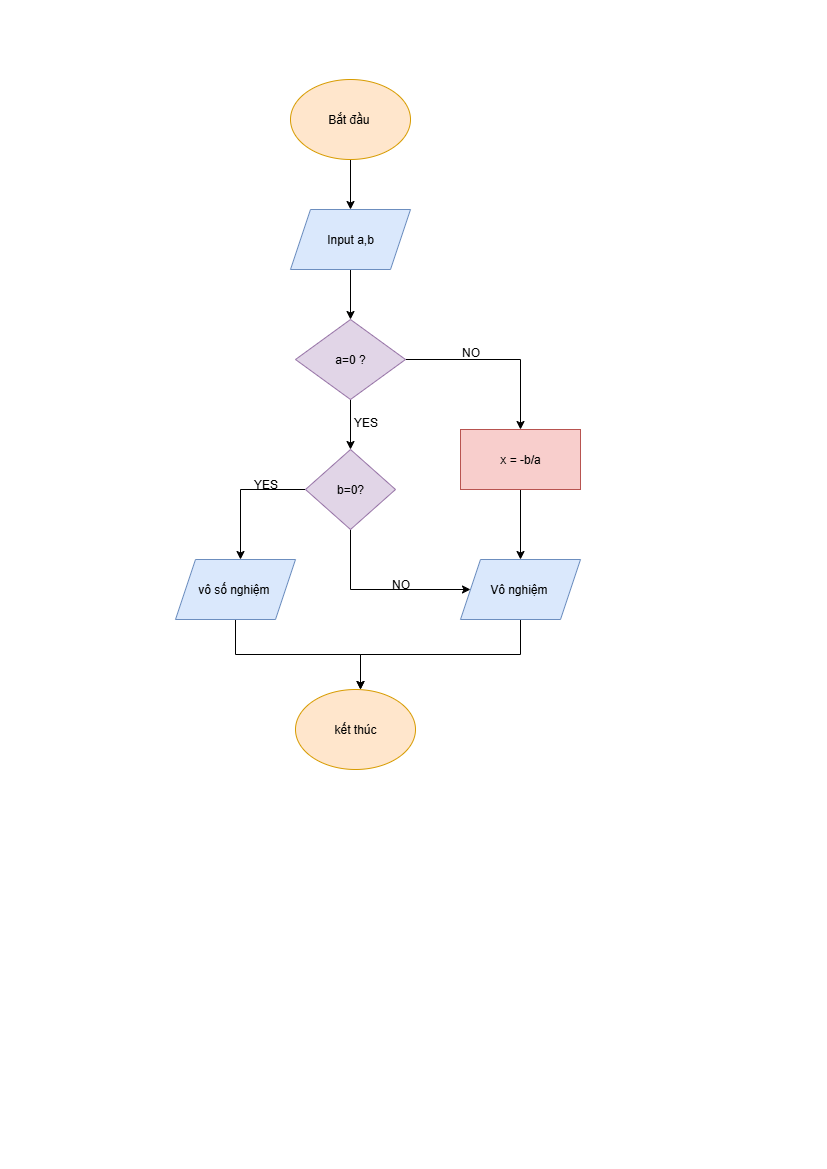

The diagram above was exported from draw.io. Its source (the exported page's mxGraphModel, read from the mxfile embedded in the PNG):
<mxGraphModel dx="1489" dy="940" grid="1" gridSize="10" guides="1" tooltips="1" connect="1" arrows="1" fold="1" page="1" pageScale="1" pageWidth="827" pageHeight="1169" math="0" shadow="0">
  <root>
    <mxCell id="0" />
    <mxCell id="1" parent="0" />
    <mxCell id="XtMbTdaFe1JnvhbPWXua-3" style="edgeStyle=orthogonalEdgeStyle;rounded=0;orthogonalLoop=1;jettySize=auto;html=1;exitX=0.5;exitY=1;exitDx=0;exitDy=0;entryX=0.5;entryY=0;entryDx=0;entryDy=0;" parent="1" source="XtMbTdaFe1JnvhbPWXua-1" target="XtMbTdaFe1JnvhbPWXua-2" edge="1">
      <mxGeometry relative="1" as="geometry" />
    </mxCell>
    <mxCell id="XtMbTdaFe1JnvhbPWXua-1" value="Bắt đầu&amp;nbsp;" style="ellipse;whiteSpace=wrap;html=1;fillColor=#ffe6cc;strokeColor=#d79b00;" parent="1" vertex="1">
      <mxGeometry x="290" y="80" width="120" height="80" as="geometry" />
    </mxCell>
    <mxCell id="XtMbTdaFe1JnvhbPWXua-5" style="edgeStyle=orthogonalEdgeStyle;rounded=0;orthogonalLoop=1;jettySize=auto;html=1;exitX=0.5;exitY=1;exitDx=0;exitDy=0;entryX=0.5;entryY=0;entryDx=0;entryDy=0;" parent="1" source="XtMbTdaFe1JnvhbPWXua-2" target="XtMbTdaFe1JnvhbPWXua-4" edge="1">
      <mxGeometry relative="1" as="geometry" />
    </mxCell>
    <mxCell id="XtMbTdaFe1JnvhbPWXua-2" value="Input a,b" style="shape=parallelogram;perimeter=parallelogramPerimeter;whiteSpace=wrap;html=1;fixedSize=1;fillColor=#dae8fc;strokeColor=#6c8ebf;" parent="1" vertex="1">
      <mxGeometry x="290" y="210" width="120" height="60" as="geometry" />
    </mxCell>
    <mxCell id="XtMbTdaFe1JnvhbPWXua-6" style="edgeStyle=orthogonalEdgeStyle;rounded=0;orthogonalLoop=1;jettySize=auto;html=1;exitX=0.5;exitY=1;exitDx=0;exitDy=0;" parent="1" source="XtMbTdaFe1JnvhbPWXua-4" edge="1">
      <mxGeometry relative="1" as="geometry">
        <mxPoint x="350" y="450" as="targetPoint" />
      </mxGeometry>
    </mxCell>
    <mxCell id="XtMbTdaFe1JnvhbPWXua-8" style="edgeStyle=orthogonalEdgeStyle;rounded=0;orthogonalLoop=1;jettySize=auto;html=1;exitX=1;exitY=0.5;exitDx=0;exitDy=0;" parent="1" source="XtMbTdaFe1JnvhbPWXua-4" edge="1">
      <mxGeometry relative="1" as="geometry">
        <mxPoint x="520" y="430" as="targetPoint" />
      </mxGeometry>
    </mxCell>
    <mxCell id="XtMbTdaFe1JnvhbPWXua-4" value="a=0 ?" style="rhombus;whiteSpace=wrap;html=1;fillColor=#e1d5e7;strokeColor=#9673a6;" parent="1" vertex="1">
      <mxGeometry x="295" y="320" width="110" height="80" as="geometry" />
    </mxCell>
    <mxCell id="XtMbTdaFe1JnvhbPWXua-14" style="edgeStyle=orthogonalEdgeStyle;rounded=0;orthogonalLoop=1;jettySize=auto;html=1;exitX=0;exitY=0.5;exitDx=0;exitDy=0;" parent="1" source="XtMbTdaFe1JnvhbPWXua-7" edge="1">
      <mxGeometry relative="1" as="geometry">
        <mxPoint x="240" y="560" as="targetPoint" />
      </mxGeometry>
    </mxCell>
    <mxCell id="XtMbTdaFe1JnvhbPWXua-20" style="edgeStyle=orthogonalEdgeStyle;rounded=0;orthogonalLoop=1;jettySize=auto;html=1;exitX=0.5;exitY=1;exitDx=0;exitDy=0;entryX=0;entryY=0.5;entryDx=0;entryDy=0;" parent="1" source="XtMbTdaFe1JnvhbPWXua-7" target="XtMbTdaFe1JnvhbPWXua-13" edge="1">
      <mxGeometry relative="1" as="geometry">
        <Array as="points">
          <mxPoint x="350" y="590" />
        </Array>
      </mxGeometry>
    </mxCell>
    <mxCell id="XtMbTdaFe1JnvhbPWXua-7" value="b=0?" style="rhombus;whiteSpace=wrap;html=1;fillColor=#e1d5e7;strokeColor=#9673a6;" parent="1" vertex="1">
      <mxGeometry x="305" y="450" width="90" height="80" as="geometry" />
    </mxCell>
    <mxCell id="XtMbTdaFe1JnvhbPWXua-10" style="edgeStyle=orthogonalEdgeStyle;rounded=0;orthogonalLoop=1;jettySize=auto;html=1;exitX=0.5;exitY=1;exitDx=0;exitDy=0;" parent="1" source="XtMbTdaFe1JnvhbPWXua-9" edge="1">
      <mxGeometry relative="1" as="geometry">
        <mxPoint x="520" y="560" as="targetPoint" />
      </mxGeometry>
    </mxCell>
    <mxCell id="XtMbTdaFe1JnvhbPWXua-9" value="x = -b/a" style="rounded=0;whiteSpace=wrap;html=1;fillColor=#f8cecc;strokeColor=#b85450;" parent="1" vertex="1">
      <mxGeometry x="460" y="430" width="120" height="60" as="geometry" />
    </mxCell>
    <mxCell id="XtMbTdaFe1JnvhbPWXua-11" value="NO" style="text;html=1;align=center;verticalAlign=middle;resizable=0;points=[];autosize=1;strokeColor=none;fillColor=none;" parent="1" vertex="1">
      <mxGeometry x="450" y="338" width="40" height="30" as="geometry" />
    </mxCell>
    <mxCell id="XtMbTdaFe1JnvhbPWXua-12" value="YES" style="text;html=1;align=center;verticalAlign=middle;resizable=0;points=[];autosize=1;strokeColor=none;fillColor=none;" parent="1" vertex="1">
      <mxGeometry x="340" y="408" width="50" height="30" as="geometry" />
    </mxCell>
    <mxCell id="XtMbTdaFe1JnvhbPWXua-17" style="edgeStyle=orthogonalEdgeStyle;rounded=0;orthogonalLoop=1;jettySize=auto;html=1;exitX=0.5;exitY=1;exitDx=0;exitDy=0;" parent="1" source="XtMbTdaFe1JnvhbPWXua-13" edge="1">
      <mxGeometry relative="1" as="geometry">
        <mxPoint x="360" y="690" as="targetPoint" />
      </mxGeometry>
    </mxCell>
    <mxCell id="XtMbTdaFe1JnvhbPWXua-13" value="Vô nghiệm&amp;nbsp;" style="shape=parallelogram;perimeter=parallelogramPerimeter;whiteSpace=wrap;html=1;fixedSize=1;fillColor=#dae8fc;strokeColor=#6c8ebf;" parent="1" vertex="1">
      <mxGeometry x="460" y="560" width="120" height="60" as="geometry" />
    </mxCell>
    <mxCell id="XtMbTdaFe1JnvhbPWXua-16" style="edgeStyle=orthogonalEdgeStyle;rounded=0;orthogonalLoop=1;jettySize=auto;html=1;exitX=0.5;exitY=1;exitDx=0;exitDy=0;" parent="1" source="XtMbTdaFe1JnvhbPWXua-15" edge="1">
      <mxGeometry relative="1" as="geometry">
        <mxPoint x="360" y="690" as="targetPoint" />
      </mxGeometry>
    </mxCell>
    <mxCell id="XtMbTdaFe1JnvhbPWXua-15" value="vô số nghiệm&amp;nbsp;" style="shape=parallelogram;perimeter=parallelogramPerimeter;whiteSpace=wrap;html=1;fixedSize=1;fillColor=#dae8fc;strokeColor=#6c8ebf;" parent="1" vertex="1">
      <mxGeometry x="175" y="560" width="120" height="60" as="geometry" />
    </mxCell>
    <mxCell id="XtMbTdaFe1JnvhbPWXua-18" value="kết thúc" style="ellipse;whiteSpace=wrap;html=1;fillColor=#ffe6cc;strokeColor=#d79b00;" parent="1" vertex="1">
      <mxGeometry x="295" y="690" width="120" height="80" as="geometry" />
    </mxCell>
    <mxCell id="XtMbTdaFe1JnvhbPWXua-21" value="YES" style="text;html=1;align=center;verticalAlign=middle;resizable=0;points=[];autosize=1;strokeColor=none;fillColor=none;" parent="1" vertex="1">
      <mxGeometry x="240" y="470" width="50" height="30" as="geometry" />
    </mxCell>
    <mxCell id="XtMbTdaFe1JnvhbPWXua-22" value="NO" style="text;html=1;align=center;verticalAlign=middle;resizable=0;points=[];autosize=1;strokeColor=none;fillColor=none;" parent="1" vertex="1">
      <mxGeometry x="380" y="570" width="40" height="30" as="geometry" />
    </mxCell>
  </root>
</mxGraphModel>